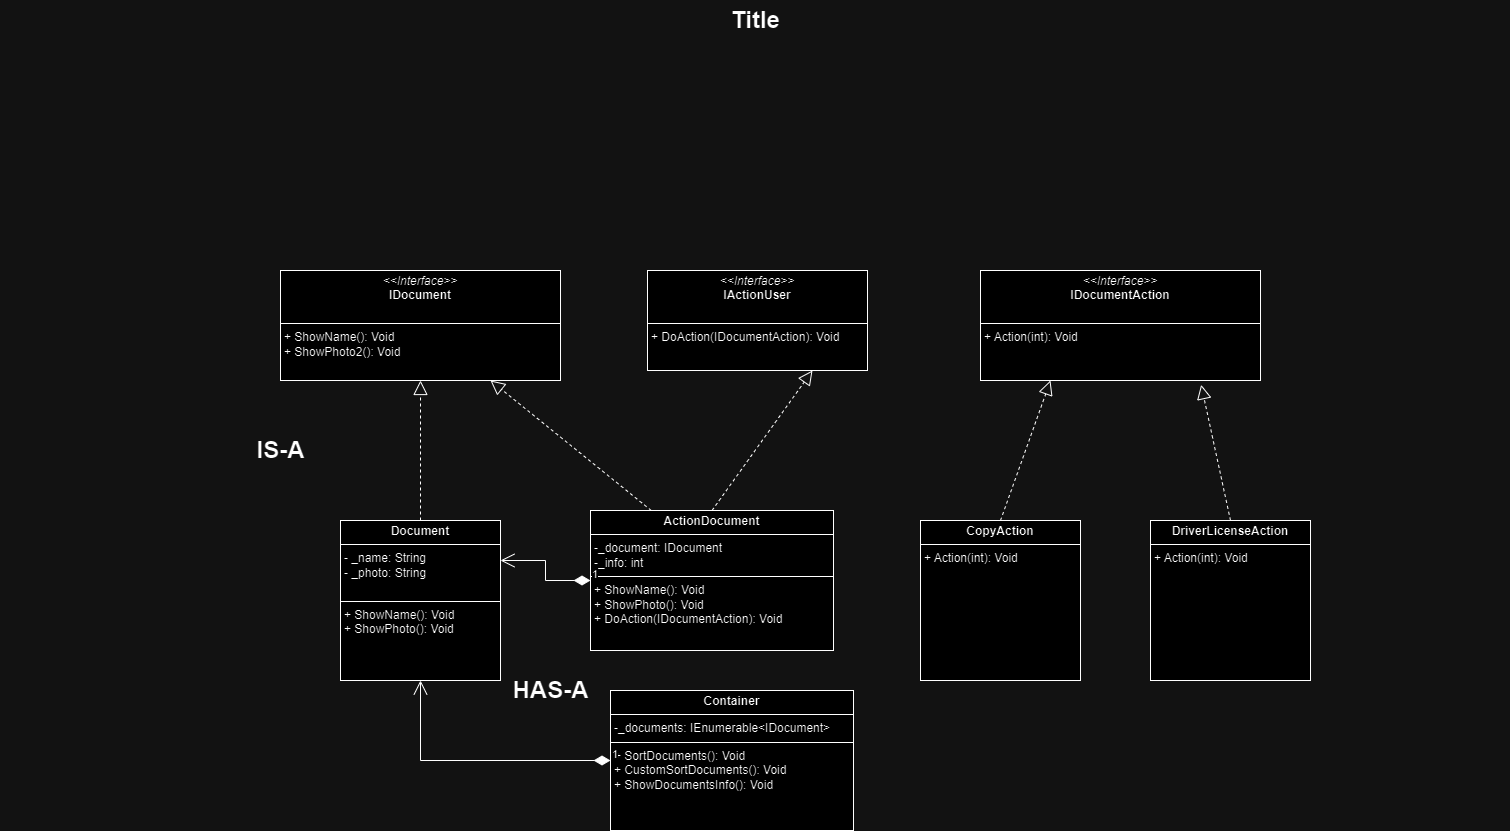

The diagram above was exported from draw.io. Its source (the exported page's mxGraphModel, read from the mxfile embedded in the PNG):
<mxGraphModel dx="1500" dy="746" grid="1" gridSize="10" guides="1" tooltips="1" connect="1" arrows="1" fold="1" page="1" pageScale="1.5" pageWidth="1169" pageHeight="826" background="none" math="0" shadow="0">
  <root>
    <mxCell id="0" style=";html=1;" />
    <mxCell id="1" style=";html=1;" parent="0" />
    <mxCell id="1672d66443f91eb5-23" value="Title" style="text;strokeColor=none;fillColor=none;html=1;fontSize=24;fontStyle=1;verticalAlign=middle;align=center;" parent="1" vertex="1">
      <mxGeometry x="120" y="40" width="1510" height="40" as="geometry" />
    </mxCell>
    <mxCell id="73UnbvjW8M6RP1khNFRY-6" value="&lt;p style=&quot;margin:0px;margin-top:4px;text-align:center;&quot;&gt;&lt;i&gt;&amp;lt;&amp;lt;Interface&amp;gt;&amp;gt;&lt;/i&gt;&lt;br&gt;&lt;b&gt;IDocument&lt;/b&gt;&lt;/p&gt;&lt;p style=&quot;margin:0px;margin-left:4px;&quot;&gt;&lt;br&gt;&lt;/p&gt;&lt;hr size=&quot;1&quot; style=&quot;border-style:solid;&quot;&gt;&lt;p style=&quot;margin:0px;margin-left:4px;&quot;&gt;+ ShowName(): Void&lt;br&gt;+ ShowPhoto2(): Void&lt;/p&gt;" style="verticalAlign=top;align=left;overflow=fill;html=1;whiteSpace=wrap;" vertex="1" parent="1">
      <mxGeometry x="400" y="310" width="280" height="110" as="geometry" />
    </mxCell>
    <mxCell id="73UnbvjW8M6RP1khNFRY-8" value="&lt;p style=&quot;margin:0px;margin-top:4px;text-align:center;&quot;&gt;&lt;i&gt;&amp;lt;&amp;lt;Interface&amp;gt;&amp;gt;&lt;/i&gt;&lt;br&gt;&lt;b&gt;IDocumentAction&lt;/b&gt;&lt;/p&gt;&lt;p style=&quot;margin:0px;margin-left:4px;&quot;&gt;&lt;br&gt;&lt;/p&gt;&lt;hr size=&quot;1&quot; style=&quot;border-style:solid;&quot;&gt;&lt;p style=&quot;margin:0px;margin-left:4px;&quot;&gt;+ Action(int): Void&lt;br&gt;&lt;br&gt;&lt;/p&gt;" style="verticalAlign=top;align=left;overflow=fill;html=1;whiteSpace=wrap;" vertex="1" parent="1">
      <mxGeometry x="1100" y="310" width="280" height="110" as="geometry" />
    </mxCell>
    <mxCell id="73UnbvjW8M6RP1khNFRY-9" value="&lt;p style=&quot;margin:0px;margin-top:4px;text-align:center;&quot;&gt;&lt;i&gt;&amp;lt;&amp;lt;Interface&amp;gt;&amp;gt;&lt;/i&gt;&lt;br&gt;&lt;b&gt;IActionUser&lt;/b&gt;&lt;/p&gt;&lt;p style=&quot;margin:0px;margin-left:4px;&quot;&gt;&lt;br&gt;&lt;/p&gt;&lt;hr size=&quot;1&quot; style=&quot;border-style:solid;&quot;&gt;&lt;p style=&quot;margin:0px;margin-left:4px;&quot;&gt;+ DoAction(IDocumentAction): Void&lt;br&gt;&lt;br&gt;&lt;/p&gt;" style="verticalAlign=top;align=left;overflow=fill;html=1;whiteSpace=wrap;" vertex="1" parent="1">
      <mxGeometry x="767" y="310" width="220" height="100" as="geometry" />
    </mxCell>
    <mxCell id="73UnbvjW8M6RP1khNFRY-10" value="&lt;p style=&quot;margin:0px;margin-top:4px;text-align:center;&quot;&gt;&lt;b&gt;Document&lt;/b&gt;&lt;/p&gt;&lt;hr size=&quot;1&quot; style=&quot;border-style:solid;&quot;&gt;&lt;p style=&quot;margin:0px;margin-left:4px;&quot;&gt;- _name: String&lt;/p&gt;&lt;p style=&quot;margin: 0px 0px 0px 4px;&quot;&gt;- _photo: String&lt;/p&gt;&lt;p style=&quot;margin: 0px 0px 0px 4px;&quot;&gt;&lt;br&gt;&lt;/p&gt;&lt;hr size=&quot;1&quot; style=&quot;border-style:solid;&quot;&gt;&lt;p style=&quot;margin:0px;margin-left:4px;&quot;&gt;+ ShowName(): Void&lt;/p&gt;&lt;p style=&quot;margin: 0px 0px 0px 4px;&quot;&gt;+ ShowPhoto(): Void&lt;/p&gt;&lt;p style=&quot;margin: 0px 0px 0px 4px;&quot;&gt;&lt;br&gt;&lt;/p&gt;" style="verticalAlign=top;align=left;overflow=fill;html=1;whiteSpace=wrap;" vertex="1" parent="1">
      <mxGeometry x="460" y="560" width="160" height="160" as="geometry" />
    </mxCell>
    <mxCell id="73UnbvjW8M6RP1khNFRY-11" value="" style="endArrow=block;dashed=1;endFill=0;endSize=12;html=1;rounded=0;exitX=0.5;exitY=0;exitDx=0;exitDy=0;entryX=0.5;entryY=1;entryDx=0;entryDy=0;" edge="1" parent="1" source="73UnbvjW8M6RP1khNFRY-10" target="73UnbvjW8M6RP1khNFRY-6">
      <mxGeometry width="160" relative="1" as="geometry">
        <mxPoint x="870" y="400" as="sourcePoint" />
        <mxPoint x="1030" y="400" as="targetPoint" />
      </mxGeometry>
    </mxCell>
    <mxCell id="73UnbvjW8M6RP1khNFRY-12" value="&lt;p style=&quot;margin:0px;margin-top:4px;text-align:center;&quot;&gt;&lt;b&gt;DriverLicenseAction&lt;/b&gt;&lt;/p&gt;&lt;hr size=&quot;1&quot; style=&quot;border-style:solid;&quot;&gt;&lt;p style=&quot;margin:0px;margin-left:4px;&quot;&gt;+ Action(int): Void&lt;/p&gt;&lt;p style=&quot;margin: 0px 0px 0px 4px;&quot;&gt;&lt;br&gt;&lt;/p&gt;&lt;p style=&quot;margin: 0px 0px 0px 4px;&quot;&gt;&lt;br&gt;&lt;/p&gt;" style="verticalAlign=top;align=left;overflow=fill;html=1;whiteSpace=wrap;" vertex="1" parent="1">
      <mxGeometry x="1270" y="560" width="160" height="160" as="geometry" />
    </mxCell>
    <mxCell id="73UnbvjW8M6RP1khNFRY-13" value="" style="endArrow=block;dashed=1;endFill=0;endSize=12;html=1;rounded=0;entryX=0.788;entryY=1.039;entryDx=0;entryDy=0;exitX=0.5;exitY=0;exitDx=0;exitDy=0;entryPerimeter=0;" edge="1" parent="1" source="73UnbvjW8M6RP1khNFRY-12" target="73UnbvjW8M6RP1khNFRY-8">
      <mxGeometry width="160" relative="1" as="geometry">
        <mxPoint x="1320" y="520" as="sourcePoint" />
        <mxPoint x="1239.29" y="420" as="targetPoint" />
      </mxGeometry>
    </mxCell>
    <mxCell id="73UnbvjW8M6RP1khNFRY-15" value="&lt;p style=&quot;margin:0px;margin-top:4px;text-align:center;&quot;&gt;&lt;b&gt;CopyAction&lt;/b&gt;&lt;/p&gt;&lt;hr size=&quot;1&quot; style=&quot;border-style:solid;&quot;&gt;&lt;p style=&quot;margin:0px;margin-left:4px;&quot;&gt;+ Action(int): Void&lt;/p&gt;&lt;p style=&quot;margin: 0px 0px 0px 4px;&quot;&gt;&lt;br&gt;&lt;/p&gt;&lt;p style=&quot;margin: 0px 0px 0px 4px;&quot;&gt;&lt;br&gt;&lt;/p&gt;" style="verticalAlign=top;align=left;overflow=fill;html=1;whiteSpace=wrap;" vertex="1" parent="1">
      <mxGeometry x="1040" y="560" width="160" height="160" as="geometry" />
    </mxCell>
    <mxCell id="73UnbvjW8M6RP1khNFRY-16" value="" style="endArrow=block;dashed=1;endFill=0;endSize=12;html=1;rounded=0;entryX=0.25;entryY=1;entryDx=0;entryDy=0;exitX=0.5;exitY=0;exitDx=0;exitDy=0;" edge="1" parent="1" source="73UnbvjW8M6RP1khNFRY-15" target="73UnbvjW8M6RP1khNFRY-8">
      <mxGeometry width="160" relative="1" as="geometry">
        <mxPoint x="1090" y="510" as="sourcePoint" />
        <mxPoint x="850" y="490" as="targetPoint" />
      </mxGeometry>
    </mxCell>
    <mxCell id="73UnbvjW8M6RP1khNFRY-17" value="&lt;p style=&quot;margin:0px;margin-top:4px;text-align:center;&quot;&gt;&lt;b&gt;Container&lt;/b&gt;&lt;/p&gt;&lt;hr size=&quot;1&quot; style=&quot;border-style:solid;&quot;&gt;&lt;p style=&quot;margin:0px;margin-left:4px;&quot;&gt;-_documents: IEnumerable&amp;lt;IDocument&amp;gt;&lt;/p&gt;&lt;hr size=&quot;1&quot; style=&quot;border-style:solid;&quot;&gt;&lt;p style=&quot;margin:0px;margin-left:4px;&quot;&gt;+ SortDocuments(): Void&lt;/p&gt;&lt;p style=&quot;margin:0px;margin-left:4px;&quot;&gt;+ CustomSortDocuments(): Void&lt;br&gt;&lt;/p&gt;&lt;p style=&quot;margin:0px;margin-left:4px;&quot;&gt;+ ShowDocumentsInfo(): Void&lt;br&gt;&lt;/p&gt;" style="verticalAlign=top;align=left;overflow=fill;html=1;whiteSpace=wrap;" vertex="1" parent="1">
      <mxGeometry x="730" y="730" width="243" height="140" as="geometry" />
    </mxCell>
    <mxCell id="73UnbvjW8M6RP1khNFRY-18" value="&lt;p style=&quot;margin:0px;margin-top:4px;text-align:center;&quot;&gt;&lt;b&gt;ActionDocument&lt;/b&gt;&lt;/p&gt;&lt;hr size=&quot;1&quot; style=&quot;border-style:solid;&quot;&gt;&lt;p style=&quot;margin:0px;margin-left:4px;&quot;&gt;-_document: IDocument&lt;/p&gt;&lt;p style=&quot;margin: 0px 0px 0px 4px;&quot;&gt;-_info: int&lt;/p&gt;&lt;hr size=&quot;1&quot; style=&quot;border-style:solid;&quot;&gt;&lt;p style=&quot;margin:0px;margin-left:4px;&quot;&gt;+ ShowName(): Void&lt;/p&gt;&lt;p style=&quot;margin:0px;margin-left:4px;&quot;&gt;+ ShowPhoto(): Void&lt;br&gt;&lt;/p&gt;&lt;p style=&quot;margin:0px;margin-left:4px;&quot;&gt;+ DoAction(IDocumentAction): Void&lt;br&gt;&lt;/p&gt;" style="verticalAlign=top;align=left;overflow=fill;html=1;whiteSpace=wrap;" vertex="1" parent="1">
      <mxGeometry x="710" y="550" width="243" height="140" as="geometry" />
    </mxCell>
    <mxCell id="73UnbvjW8M6RP1khNFRY-19" value="" style="endArrow=block;dashed=1;endFill=0;endSize=12;html=1;rounded=0;entryX=0.75;entryY=1;entryDx=0;entryDy=0;exitX=0.25;exitY=0;exitDx=0;exitDy=0;" edge="1" parent="1" source="73UnbvjW8M6RP1khNFRY-18" target="73UnbvjW8M6RP1khNFRY-6">
      <mxGeometry width="160" relative="1" as="geometry">
        <mxPoint x="700" y="530" as="sourcePoint" />
        <mxPoint x="730" y="430" as="targetPoint" />
      </mxGeometry>
    </mxCell>
    <mxCell id="73UnbvjW8M6RP1khNFRY-20" value="" style="endArrow=block;dashed=1;endFill=0;endSize=12;html=1;rounded=0;entryX=0.75;entryY=1;entryDx=0;entryDy=0;exitX=0.5;exitY=0;exitDx=0;exitDy=0;" edge="1" parent="1" source="73UnbvjW8M6RP1khNFRY-18" target="73UnbvjW8M6RP1khNFRY-9">
      <mxGeometry width="160" relative="1" as="geometry">
        <mxPoint x="850" y="550" as="sourcePoint" />
        <mxPoint x="900" y="410" as="targetPoint" />
      </mxGeometry>
    </mxCell>
    <mxCell id="73UnbvjW8M6RP1khNFRY-21" value="IS-A" style="text;strokeColor=none;fillColor=none;html=1;fontSize=24;fontStyle=1;verticalAlign=middle;align=center;" vertex="1" parent="1">
      <mxGeometry x="350" y="470" width="100" height="40" as="geometry" />
    </mxCell>
    <mxCell id="73UnbvjW8M6RP1khNFRY-22" value="1" style="endArrow=open;html=1;endSize=12;startArrow=diamondThin;startSize=14;startFill=1;edgeStyle=orthogonalEdgeStyle;align=left;verticalAlign=bottom;rounded=0;exitX=0;exitY=0.5;exitDx=0;exitDy=0;entryX=1;entryY=0.25;entryDx=0;entryDy=0;" edge="1" parent="1" source="73UnbvjW8M6RP1khNFRY-18" target="73UnbvjW8M6RP1khNFRY-10">
      <mxGeometry x="-1" y="3" relative="1" as="geometry">
        <mxPoint x="820" y="540" as="sourcePoint" />
        <mxPoint x="980" y="540" as="targetPoint" />
      </mxGeometry>
    </mxCell>
    <mxCell id="73UnbvjW8M6RP1khNFRY-23" value="1" style="endArrow=open;html=1;endSize=12;startArrow=diamondThin;startSize=14;startFill=1;edgeStyle=orthogonalEdgeStyle;align=left;verticalAlign=bottom;rounded=0;entryX=0.5;entryY=1;entryDx=0;entryDy=0;exitX=0;exitY=0.5;exitDx=0;exitDy=0;" edge="1" parent="1" source="73UnbvjW8M6RP1khNFRY-17" target="73UnbvjW8M6RP1khNFRY-10">
      <mxGeometry x="-1" y="3" relative="1" as="geometry">
        <mxPoint x="700" y="800" as="sourcePoint" />
        <mxPoint x="620" y="770" as="targetPoint" />
        <Array as="points">
          <mxPoint x="540" y="800" />
        </Array>
      </mxGeometry>
    </mxCell>
    <mxCell id="73UnbvjW8M6RP1khNFRY-25" value="HAS-A" style="text;strokeColor=none;fillColor=none;html=1;fontSize=24;fontStyle=1;verticalAlign=middle;align=center;" vertex="1" parent="1">
      <mxGeometry x="620" y="710" width="100" height="40" as="geometry" />
    </mxCell>
  </root>
</mxGraphModel>